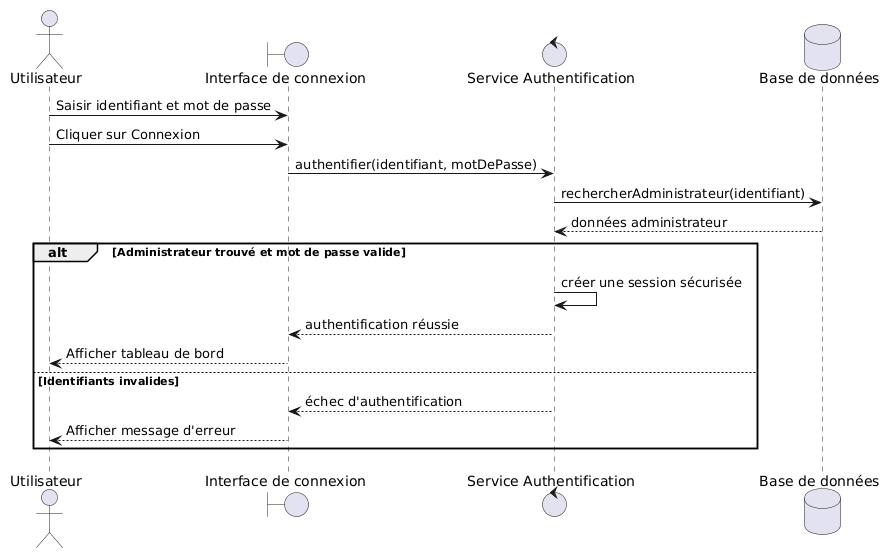

The diagram above was rendered by PlantUML. Its source (embedded in the PNG):
@startuml
actor Utilisateur
boundary "Interface de connexion" as UI
control "Service Authentification" as Auth
database "Base de données" as DB

Utilisateur -> UI : Saisir identifiant et mot de passe
Utilisateur -> UI : Cliquer sur Connexion
UI -> Auth : authentifier(identifiant, motDePasse)
Auth -> DB : rechercherAdministrateur(identifiant)
DB --> Auth : données administrateur

alt Administrateur trouvé et mot de passe valide
  Auth -> Auth : créer une session sécurisée
  Auth --> UI : authentification réussie
  UI --> Utilisateur : Afficher tableau de bord
else Identifiants invalides
  Auth --> UI : échec d'authentification
  UI --> Utilisateur : Afficher message d'erreur
end
@enduml